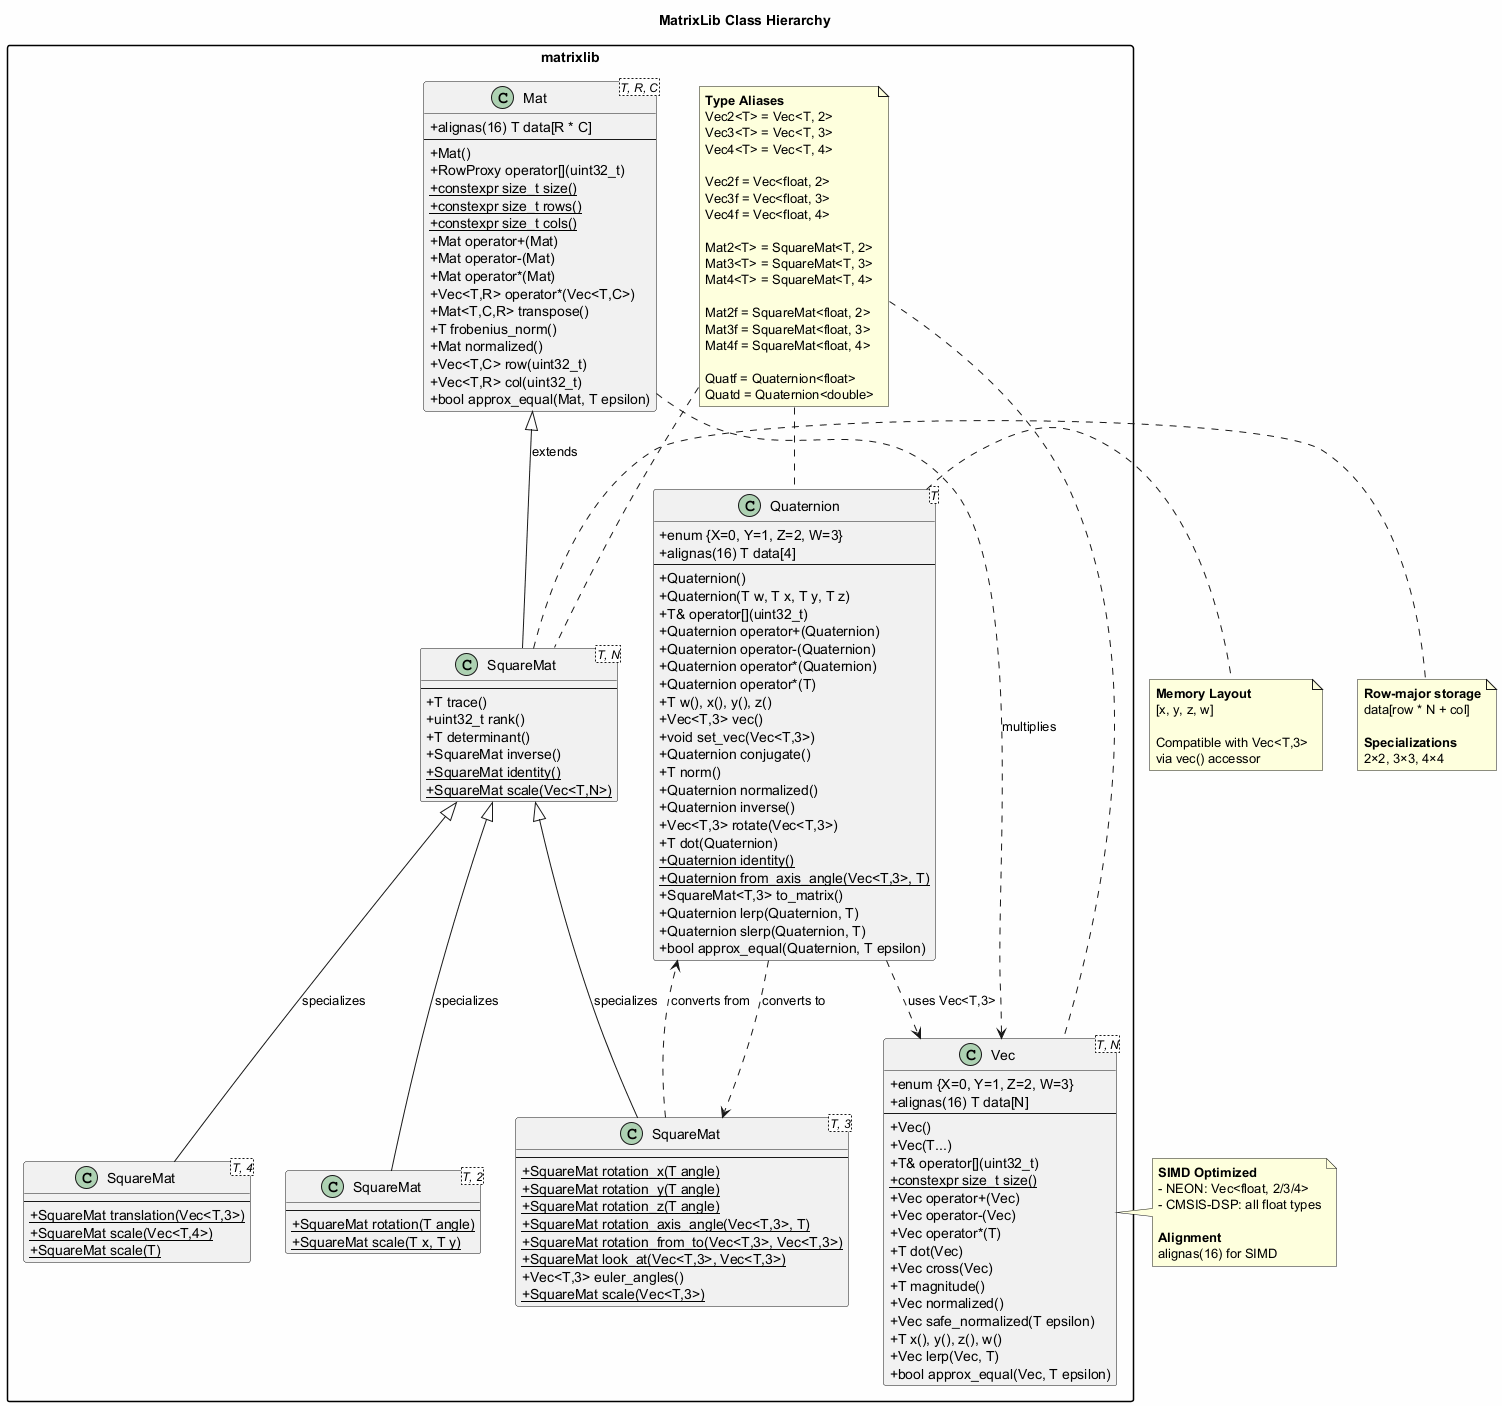

The diagram above was rendered by PlantUML. Its source (embedded in the PNG):
@startuml MatrixLib Class Hierarchy

' MatrixLib Class Hierarchy Diagram
' Shows relationships between core classes

title MatrixLib Class Hierarchy

skinparam classAttributeIconSize 0
skinparam packageStyle rectangle
skinparam backgroundColor #FEFEFE

package "matrixlib" {

    class "Vec<T, N>" as Vec {
        + enum {X=0, Y=1, Z=2, W=3}
        + alignas(16) T data[N]
        --
        + Vec()
        + Vec(T...)
        + T& operator[](uint32_t)
        + {static} constexpr size_t size()
        + Vec operator+(Vec)
        + Vec operator-(Vec)
        + Vec operator*(T)
        + T dot(Vec)
        + Vec cross(Vec)
        + T magnitude()
        + Vec normalized()
        + Vec safe_normalized(T epsilon)
        + T x(), y(), z(), w()
        + Vec lerp(Vec, T)
        + bool approx_equal(Vec, T epsilon)
    }

    class "Mat<T, R, C>" as Mat {
        + alignas(16) T data[R * C]
        --
        + Mat()
        + RowProxy operator[](uint32_t)
        + {static} constexpr size_t size()
        + {static} constexpr size_t rows()
        + {static} constexpr size_t cols()
        + Mat operator+(Mat)
        + Mat operator-(Mat)
        + Mat operator*(Mat)
        + Vec<T,R> operator*(Vec<T,C>)
        + Mat<T,C,R> transpose()
        + T frobenius_norm()
        + Mat normalized()
        + Vec<T,C> row(uint32_t)
        + Vec<T,R> col(uint32_t)
        + bool approx_equal(Mat, T epsilon)
    }

    class "SquareMat<T, N>" as SquareMat {
        --
        + T trace()
        + uint32_t rank()
        + T determinant()
        + SquareMat inverse()
        + {static} SquareMat identity()
        + {static} SquareMat scale(Vec<T,N>)
    }

    class "SquareMat<T, 2>" as SquareMat2 {
        --
        + {static} SquareMat rotation(T angle)
        + {static} SquareMat scale(T x, T y)
    }

    class "SquareMat<T, 3>" as SquareMat3 {
        --
        + {static} SquareMat rotation_x(T angle)
        + {static} SquareMat rotation_y(T angle)
        + {static} SquareMat rotation_z(T angle)
        + {static} SquareMat rotation_axis_angle(Vec<T,3>, T)
        + {static} SquareMat rotation_from_to(Vec<T,3>, Vec<T,3>)
        + {static} SquareMat look_at(Vec<T,3>, Vec<T,3>)
        + Vec<T,3> euler_angles()
        + {static} SquareMat scale(Vec<T,3>)
    }

    class "SquareMat<T, 4>" as SquareMat4 {
        --
        + {static} SquareMat translation(Vec<T,3>)
        + {static} SquareMat scale(Vec<T,4>)
        + {static} SquareMat scale(T)
    }

    class "Quaternion<T>" as Quaternion {
        + enum {X=0, Y=1, Z=2, W=3}
        + alignas(16) T data[4]
        --
        + Quaternion()
        + Quaternion(T w, T x, T y, T z)
        + T& operator[](uint32_t)
        + Quaternion operator+(Quaternion)
        + Quaternion operator-(Quaternion)
        + Quaternion operator*(Quaternion)
        + Quaternion operator*(T)
        + T w(), x(), y(), z()
        + Vec<T,3> vec()
        + void set_vec(Vec<T,3>)
        + Quaternion conjugate()
        + T norm()
        + Quaternion normalized()
        + Quaternion inverse()
        + Vec<T,3> rotate(Vec<T,3>)
        + T dot(Quaternion)
        + {static} Quaternion identity()
        + {static} Quaternion from_axis_angle(Vec<T,3>, T)
        + SquareMat<T,3> to_matrix()
        + Quaternion lerp(Quaternion, T)
        + Quaternion slerp(Quaternion, T)
        + bool approx_equal(Quaternion, T epsilon)
    }

    ' Type aliases
    note as TypeAliases
        **Type Aliases**
        Vec2<T> = Vec<T, 2>
        Vec3<T> = Vec<T, 3>
        Vec4<T> = Vec<T, 4>

        Vec2f = Vec<float, 2>
        Vec3f = Vec<float, 3>
        Vec4f = Vec<float, 4>

        Mat2<T> = SquareMat<T, 2>
        Mat3<T> = SquareMat<T, 3>
        Mat4<T> = SquareMat<T, 4>

        Mat2f = SquareMat<float, 2>
        Mat3f = SquareMat<float, 3>
        Mat4f = SquareMat<float, 4>

        Quatf = Quaternion<float>
        Quatd = Quaternion<double>
    end note
}

' Relationships
Mat <|-- SquareMat : extends
SquareMat <|-- SquareMat2 : specializes
SquareMat <|-- SquareMat3 : specializes
SquareMat <|-- SquareMat4 : specializes

Quaternion ..> Vec : uses Vec<T,3>
Quaternion ..> SquareMat3 : converts to
SquareMat3 ..> Quaternion : converts from

Mat ..> Vec : multiplies

TypeAliases .. Vec
TypeAliases .. SquareMat
TypeAliases .. Quaternion

note right of Vec
    **SIMD Optimized**
    - NEON: Vec<float, 2/3/4>
    - CMSIS-DSP: all float types

    **Alignment**
    alignas(16) for SIMD
end note

note right of Quaternion
    **Memory Layout**
    [x, y, z, w]

    Compatible with Vec<T,3>
    via vec() accessor
end note

note right of SquareMat
    **Row-major storage**
    data[row * N + col]

    **Specializations**
    2×2, 3×3, 4×4
end note

@enduml